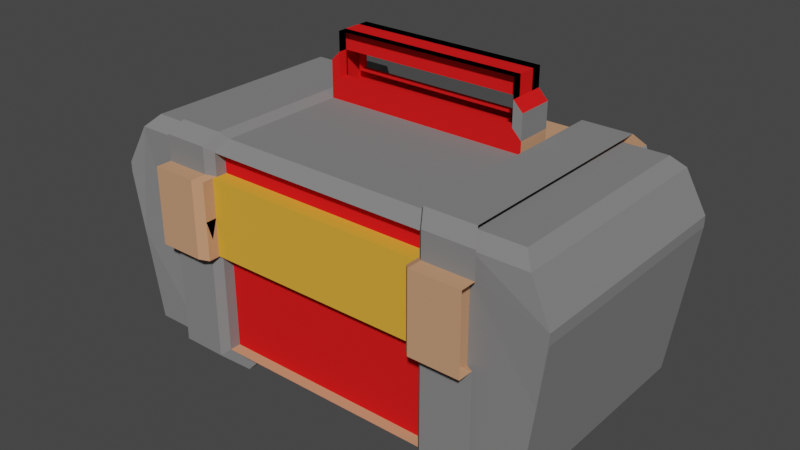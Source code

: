 # Source: toolboxv2.blend  (saved by Blender 2.82.7; exported with 4.5.12 LTS)
import bpy
from mathutils import Matrix  # noqa: F401  (used for matrix-valued properties, if any)

bpy.ops.wm.read_factory_settings(use_empty=True)
scene = bpy.context.scene
scene.name = 'Scene'

# ---- collections
col_collection = bpy.data.collections.new('Collection'); scene.collection.children.link(col_collection)

# ---- materials (node trees are filled in below, after node groups)
mat_green = bpy.data.materials.new('green')
mat_green.alpha_threshold = 0.0
mat_green.use_transparent_shadow = False
mat_green.diffuse_color = (0.5926, 0.3098, 0.1765, 1.0)
mat_green.metallic = 1.0
mat_green.line_color = (0.0, 0.0, 0.0, 1.0)
mat_orange = bpy.data.materials.new('orange')
mat_orange.use_transparent_shadow = False
mat_orange.diffuse_color = (0.8, 0.3885, 0.04484, 1.0)
mat_red = bpy.data.materials.new('red')
mat_red.use_transparent_shadow = False
mat_red.diffuse_color = (0.8, 0.01357, 0.01357, 1.0)
mat_gray = bpy.data.materials.new('gray')
mat_gray.use_transparent_shadow = False
mat_gray.diffuse_color = (0.2203, 0.2203, 0.2203, 1.0)

# ---- material node trees

# ---- world
world_world = bpy.data.worlds.new('World'); scene.world = world_world
world_world.use_nodes = True; world_world.node_tree.nodes.clear()
_N = world_world.node_tree.nodes; _L = world_world.node_tree.links
n0 = _N.new('ShaderNodeOutputWorld'); n0.name = 'World Output'; n0.location = (300, 300)
n1 = _N.new('ShaderNodeBackground'); n1.name = 'Background'; n1.location = (10, 300)
n1.inputs[0].default_value = (0.05088, 0.05088, 0.05088, 1.0)
_L.new(n1.outputs[0], n0.inputs[0])
n0.is_active_output = True
world_world.color = (0.05088, 0.05088, 0.05088)
world_world.use_sun_shadow = False
world_world.sun_shadow_jitter_overblur = 0.0

# ---- meshes
me_cube = bpy.data.meshes.new('Cube')
me_cube.from_pydata([(1.71, 0.9014, 1.0), (1.808, 1.0, 0.9014), (1.71, -0.9014, 1.0), (1.808, -1.0, 0.9014), (-1.71, 0.9014, 1.0), (-1.808, 1.0, 0.9014), (-1.71, -0.9014, 1.0), (-1.808, -1.0, 0.9014), (1.808, 1.0, -0.8277), (1.636, 0.8277, -1.0), (0.002753, -1.0, 0.9014), (1.808, -1.0, -0.8277), (-1.808, 1.0, -0.8277), (-1.636, 0.8277, -1.0), (-1.808, -1.0, -0.8277), (0.002603, -0.9014, 1.0), (1.808, -1.0, -0.8277), (1.636, -0.8218, -1.0), (-1.636, -0.8218, -1.0), (-1.808, -1.0, -0.8277), (0.002603, 0.9014, 1.0), (0.002753, 1.0, 0.9014), (0.00249, 0.8277, -1.0), (0.002753, 1.0, -0.8277), (0.002753, -1.0, -0.8277), (0.002491, -0.8218, -1.0), (0.9554, -1.0, 0.9014), (1.362, -1.0, 0.9014), (1.299, 0.9014, 1.0), (0.8922, 0.9014, 1.0), (0.8922, -0.9014, 1.0), (1.299, -0.9014, 1.0), (0.9554, 1.0, -0.8277), (1.362, 1.0, -0.8277), (1.252, 0.8277, -1.0), (0.845, 0.8277, -1.0), (0.9553, 1.0, 0.9014), (1.362, 1.0, 0.9014), (1.252, -0.8218, -1.0), (0.845, -0.8218, -1.0), (0.9554, -1.0, -0.8277), (1.362, -1.0, -0.8277), (-0.9268, -0.9014, 1.0), (-1.297, -0.9014, 1.0), (-0.9909, 1.0, 0.9014), (-1.361, 1.0, 0.9014), (-0.991, -1.0, 0.9014), (-1.361, -1.0, 0.9014), (-1.249, 0.8277, -1.0), (-0.8789, 0.8277, -1.0), (-1.297, 0.9014, 1.0), (-0.9268, 0.9014, 1.0), (-0.991, -1.0, -0.8277), (-1.361, -1.0, -0.8277), (-0.9909, 1.0, -0.8277), (-1.361, 1.0, -0.8277), (-0.8789, -0.8218, -1.0), (-1.249, -0.8218, -1.0), (1.013, -1.06, 0.9543), (1.444, -1.06, 0.9543), (1.377, 0.9554, 1.059), (0.9461, 0.9554, 1.059), (0.9461, -0.9555, 1.059), (1.377, -0.9555, 1.059), (1.013, 1.06, -0.8784), (1.444, 1.06, -0.8784), (1.327, 0.8773, -1.061), (0.8961, 0.8773, -1.061), (1.013, 1.06, 0.9543), (1.444, 1.06, 0.9543), (1.327, -0.871, -1.061), (0.8961, -0.871, -1.061), (1.013, -1.06, -0.8784), (1.444, -1.06, -0.8784), (-0.9819, -0.9555, 1.059), (-1.374, -0.9555, 1.059), (-1.05, 1.06, 0.9543), (-1.442, 1.06, 0.9543), (-1.05, -1.06, 0.9543), (-1.442, -1.06, 0.9543), (-1.323, 0.8773, -1.061), (-0.9311, 0.8773, -1.061), (-1.374, 0.9554, 1.059), (-0.9819, 0.9554, 1.059), (-1.05, -1.06, -0.8784), (-1.442, -1.06, -0.8784), (-1.05, 1.06, -0.8784), (-1.442, 1.06, -0.8784), (-0.9311, -0.871, -1.061), (-1.323, -0.871, -1.061), (-1.986, 1.02, 0.4707), (-1.986, 1.02, 0.562), (1.987, 1.02, 0.562), (1.987, 1.02, 0.4707), (1.987, -1.033, 0.4707), (1.987, -1.033, 0.562), (-1.986, -1.033, 0.562), (-1.986, -1.033, 0.4707), (0.003299, 1.0, 0.561), (0.003299, 1.0, 0.4717), (1.497, 1.02, 0.5621), (1.497, 1.02, 0.4706), (1.023, 1.0, 0.4717), (1.023, 1.0, 0.561), (-1.06, 1.0, 0.561), (-1.06, 1.0, 0.4717), (-1.495, 1.02, 0.4706), (-1.495, 1.02, 0.5621), (1.546, 1.06, 0.5908), (1.546, 1.06, 0.5016), (1.084, 1.06, 0.5016), (1.084, 1.06, 0.5909), (-1.123, 1.06, 0.5016), (-1.123, 1.06, 0.5909), (-1.542, 1.06, 0.5908), (-1.542, 1.06, 0.5016), (-1.986, 0.9623, 0.4707), (-1.986, 0.9623, 0.562), (1.987, 0.9632, 0.562), (1.987, 0.9632, 0.4707), (1.987, -0.7524, 0.4707), (1.987, -0.7524, 0.562), (-1.987, -0.7533, 0.562), (-1.987, -0.7533, 0.4707), (0.003372, 0.9437, 0.561), (0.003372, 0.9437, 0.4717), (1.023, 0.944, 0.4717), (1.023, 0.944, 0.561), (-1.06, 0.9435, 0.561), (-1.06, 0.9435, 0.4717), (1.546, 0.9941, 0.5908), (1.546, 0.9941, 0.5016), (1.084, 0.994, 0.5016), (1.084, 0.994, 0.5909), (-1.123, 0.9935, 0.5016), (-1.123, 0.9935, 0.5909), (-1.542, 0.9934, 0.5908), (-1.542, 0.9934, 0.5016), (-1.986, 0.9073, 0.4707), (-1.986, 0.9073, 0.562), (1.987, 0.9091, 0.562), (1.987, 0.9091, 0.4707), (1.986, -0.4874, 0.4707), (1.986, -0.4874, 0.562), (-1.987, -0.4892, 0.562), (-1.987, -0.4892, 0.4707), (0.003452, 0.8906, 0.561), (0.003452, 0.8906, 0.4717), (1.023, 0.8911, 0.4717), (1.023, 0.8911, 0.561), (-1.06, 0.8902, 0.561), (-1.06, 0.8902, 0.4717), (1.546, 0.9321, 0.5908), (1.546, 0.9321, 0.5016), (1.084, 0.9318, 0.5016), (1.084, 0.9318, 0.5909), (-1.123, 0.9308, 0.5016), (-1.123, 0.9308, 0.5909), (-1.542, 0.9307, 0.5908), (-1.542, 0.9307, 0.5016), (1.71, 0.3798, 1.0), (1.808, 0.4213, 0.9014), (-1.71, 0.3798, 1.0), (-1.808, 0.4213, 0.9014), (-1.808, 0.4213, -0.8277), (1.808, 0.4213, -0.8277), (1.299, 0.3798, 1.0), (-1.297, 0.3798, 1.0), (1.377, 0.4025, 1.059), (-1.374, 0.4025, 1.059), (1.987, 0.4263, 0.562), (1.987, 0.4263, 0.4707), (-1.986, 0.4263, 0.562), (-1.986, 0.4263, 0.4707), (1.987, 0.4668, 0.562), (1.987, 0.4668, 0.4707), (-1.986, 0.4659, 0.562), (-1.986, 0.4659, 0.4707), (1.987, 0.505, 0.562), (1.987, 0.505, 0.4707), (-1.986, 0.5032, 0.562), (-1.986, 0.5032, 0.4707), (0.002603, 0.5405, 1.0), (0.002603, 0.2191, 1.0), (0.8922, 0.5406, 1.0), (0.8922, 0.2189, 1.0), (-0.9268, 0.2189, 1.0), (-0.9268, 0.5406, 1.0), (0.9461, 0.5634, 1.059), (0.9461, 0.2415, 1.059), (1.104, 0.4025, 1.059), (-0.9819, 0.2415, 1.059), (-0.9819, 0.5634, 1.059), (-1.14, 0.4025, 1.059), (0.002603, 0.5405, 1.19), (0.002603, 0.2191, 1.19), (-1.05, 1.06, -0.6662), (-0.9311, 0.8773, -0.8488), (0.809, 0.5406, 1.19), (0.8922, 0.5406, 1.106), (0.8922, 0.2189, 1.106), (0.809, 0.2189, 1.19), (-0.8437, 0.219, 1.19), (-0.9268, 0.2189, 1.106), (-0.9268, 0.5406, 1.106), (-0.8437, 0.5406, 1.19), (0.809, 0.5406, 1.402), (0.8922, 0.5406, 1.319), (0.8922, 0.2189, 1.319), (0.809, 0.2189, 1.402), (-0.8437, 0.219, 1.402), (-0.9268, 0.2189, 1.319), (-0.9268, 0.5406, 1.319), (-0.8437, 0.5406, 1.402), (0.002603, 0.4507, 1.19), (0.002603, 0.4507, 1.402), (-0.8437, 0.4508, 1.402), (-0.8437, 0.4508, 1.19), (0.809, 0.4508, 1.19), (0.809, 0.4508, 1.402), (0.002603, 0.2972, 1.19), (0.809, 0.2971, 1.19), (-0.8437, 0.2971, 1.19), (0.002603, 0.2972, 1.402), (0.809, 0.2971, 1.402), (-0.8437, 0.2971, 1.402), (0.002603, 0.2191, 1.572), (0.002603, 0.5405, 1.572), (0.809, 0.5406, 1.572), (0.809, 0.2189, 1.572), (-0.8437, 0.219, 1.572), (-0.8437, 0.5406, 1.572), (0.002603, 0.4507, 1.572), (-0.8437, 0.4508, 1.572), (0.809, 0.4508, 1.572), (-0.8437, 0.2971, 1.36), (0.002603, 0.2972, 1.572), (0.809, 0.2971, 1.572), (-0.8437, 0.2971, 1.572), (0.9554, 0.8737, -0.8277), (0.002753, 0.8737, -0.8277), (-0.9909, 0.8737, -0.8277), (0.003299, 0.8737, 0.4717), (-1.06, 0.8737, 0.4717), (1.023, 0.8737, 0.4717), (0.002753, -0.7303, 0.9014), (0.002753, -0.7303, -0.8277), (0.9554, -0.7303, 0.9014), (0.9554, -0.7303, -0.8277), (-0.991, -0.7303, -0.8277), (-0.991, -0.7303, 0.9014), (0.9554, 1.04, -0.8277), (0.002753, 1.04, -0.8277), (-0.9909, 1.04, -0.8277), (0.003299, 1.04, 0.4717), (-1.06, 1.04, 0.4717), (1.023, 1.04, 0.4717), (0.002753, -0.9023, 0.9014), (0.002753, -0.9023, -0.8277), (0.9554, -0.9023, 0.9014), (0.9554, -0.9023, -0.8277), (-0.991, -0.9023, -0.8277), (-0.991, -0.9023, 0.9014), (-1.947, -1.026, 0.1865), (-1.915, -1.02, -0.04766), (-1.915, 1.012, -0.04781), (-1.947, 1.016, 0.1866), (-1.465, 1.016, 0.1867), (-1.441, 1.012, -0.04799), (1.916, 1.012, -0.04781), (1.948, 1.016, 0.1866), (1.916, -1.02, -0.04766), (1.948, -1.026, 0.1865), (1.443, 1.012, -0.04799), (1.467, 1.016, 0.1867), (1.008, 1.0, 0.1873), (0.9957, 1.0, -0.04713), (-1.032, 1.0, -0.04713), (-1.045, 1.0, 0.1873), (1.523, 1.06, 0.1922), (1.506, 1.06, -0.04209), (1.056, 1.06, -0.04217), (1.068, 1.06, 0.1922), (-1.094, 1.06, -0.04217), (-1.107, 1.06, 0.1922), (-1.503, 1.06, -0.04209), (-1.52, 1.06, 0.1922), (-1.947, 0.4252, 0.1865), (-1.915, 0.4243, -0.04771), (1.948, 0.4252, 0.1865), (1.916, 0.4243, -0.0477), (1.002, 0.9911, 0.07008), (1.002, 0.9911, 0.07008), (-1.039, 0.9911, 0.07008), (-1.039, 0.9911, 0.07008), (0.00318, 1.04, 0.1874), (0.003081, 1.04, -0.04717), (1.008, 1.04, 0.1873), (0.9957, 1.04, -0.04719), (-1.045, 1.04, 0.1873), (-1.032, 1.04, -0.04719), (-1.045, 1.093, 0.1873), (-1.032, 1.093, -0.04719), (0.00318, 1.093, 0.1874), (0.003081, 1.093, -0.04717), (1.008, 1.093, 0.1873), (0.9957, 1.093, -0.04719), (0.9554, -1.0, 0.7098), (0.9554, -1.0, 0.04505), (1.362, -1.0, 0.71), (1.362, -1.0, 0.04481), (-1.361, -1.0, 0.04481), (-1.361, -1.0, 0.71), (-0.991, -1.0, 0.7098), (-0.991, -1.0, 0.04508), (1.013, -1.06, 0.06647), (1.013, -1.06, 0.7314), (1.444, -1.06, 0.7315), (1.444, -1.06, 0.06643), (-1.442, -1.06, 0.7314), (-1.442, -1.06, 0.06644), (-1.05, -1.06, 0.06648), (-1.05, -1.06, 0.7314), (0.9554, -0.9999, 0.3774), (0.9554, -0.9022, 0.3774), (-0.991, -0.9022, 0.3774), (-0.991, -0.9999, 0.3774), (0.002753, -0.9023, 0.7055), (0.002753, -0.9023, 0.04936), (0.9554, -0.9023, 0.7055), (0.9554, -0.9023, 0.04936), (-0.991, -0.9023, 0.7055), (-0.991, -0.9023, 0.04936), (0.9549, -1.136, 0.3774), (0.9549, -1.038, 0.3774), (0.9549, -1.039, 0.7055), (0.9549, -1.039, 0.04936), (0.002325, -1.039, 0.7055), (0.002325, -1.039, 0.04936), (-0.9914, -1.039, 0.7055), (-0.9914, -1.039, 0.04936), (-0.9914, -1.136, 0.7098), (-0.9914, -1.136, 0.04508), (-0.9914, -1.038, 0.3774), (-0.9914, -1.136, 0.3774), (1.362, -1.136, 0.04481), (1.362, -1.136, 0.71), (1.444, -1.196, 0.7315), (1.444, -1.196, 0.06643), (0.9549, -1.136, 0.7098), (0.9549, -1.136, 0.04505), (1.013, -1.196, 0.06646), (1.013, -1.196, 0.7314), (-1.442, -1.196, 0.7314), (-1.442, -1.196, 0.06644), (-1.05, -1.196, 0.06648), (-1.05, -1.196, 0.7314), (-1.361, -1.136, 0.71), (-1.361, -1.136, 0.04481)], [], [(101, 274, 279, 109), (100, 37, 1, 92), (55, 268, 285, 87), (13, 18, 19, 14, 164, 12), (185, 30, 62, 189), (160, 2, 3, 161), (162, 4, 5, 163), (20, 51, 187, 182), (13, 48, 57, 18), (49, 22, 25, 56), (16, 41, 38, 17), (22, 35, 39, 25), (24, 52, 56, 25), (16, 17, 9, 8, 165, 11), (51, 20, 21, 44), (53, 19, 18, 57), (289, 171, 94, 272), (30, 15, 10, 26), (52, 24, 246, 249), (160, 166, 31, 2), (9, 34, 33, 8), (20, 29, 36, 21), (26, 307, 316, 58), (2, 31, 27, 3), (104, 44, 21, 98), (35, 22, 23, 32), (34, 9, 17, 38), (40, 24, 25, 39), (28, 0, 1, 37), (39, 35, 67, 71), (49, 56, 88, 81), (314, 52, 249, 325), (30, 26, 58, 62), (34, 38, 70, 66), (46, 313, 326, 250), (166, 28, 60, 168), (45, 50, 82, 77), (14, 264, 288, 164), (32, 276, 281, 64), (22, 49, 54, 23), (4, 50, 45, 5), (48, 13, 12, 55), (99, 102, 244, 242), (167, 162, 6, 43), (15, 42, 46, 10), (102, 275, 291, 244), (37, 100, 108, 69), (54, 49, 81, 86), (29, 184, 188, 61), (51, 44, 76, 83), (48, 55, 87, 80), (33, 34, 66, 65), (56, 52, 84, 88), (43, 6, 7, 47), (61, 188, 190, 168, 60), (62, 58, 59, 63), (58, 316, 317, 59), (67, 64, 65, 66), (69, 108, 111, 68), (66, 70, 71, 67), (72, 71, 70, 73), (60, 69, 68, 61), (83, 76, 77, 82), (81, 88, 89, 80), (76, 113, 114, 77), (85, 89, 88, 84), (80, 87, 86, 81), (79, 319, 322, 78), (75, 79, 78, 74), (27, 31, 63, 59), (43, 47, 79, 75), (40, 39, 71, 72), (57, 48, 80, 89), (307, 26, 247, 324), (46, 42, 74, 78), (38, 41, 73, 70), (44, 104, 113, 76), (167, 43, 75, 169), (28, 37, 69, 60), (53, 311, 312, 47, 7, 96, 97, 263, 264, 14, 19), (42, 186, 191, 74), (36, 29, 61, 68), (270, 93, 171, 289), (35, 32, 64, 67), (53, 57, 89, 85), (112, 284, 286, 115), (107, 45, 77, 114), (292, 239, 251, 298), (103, 36, 68, 111), (54, 277, 293, 241), (98, 21, 36, 103), (275, 102, 110, 282), (170, 161, 3, 95), (172, 163, 5, 91), (165, 290, 271, 11), (12, 265, 268, 55), (107, 114, 115, 106), (97, 96, 122, 123), (110, 102, 126, 132), (93, 92, 118, 119), (101, 109, 108, 100), (109, 110, 132, 131), (171, 93, 119, 175), (103, 111, 133, 127), (100, 92, 93, 101), (91, 107, 106, 90), (108, 109, 131, 130), (95, 94, 120, 121), (91, 5, 45, 107), (175, 119, 141, 179), (131, 132, 154, 153), (137, 136, 158, 159), (121, 120, 142, 143), (130, 131, 153, 152), (128, 124, 146, 150), (174, 121, 143, 178), (136, 135, 157, 158), (105, 112, 134, 129), (104, 98, 124, 128), (172, 91, 117, 176), (111, 108, 130, 133), (91, 90, 116, 117), (173, 97, 123, 177), (113, 104, 128, 135), (99, 105, 129, 125), (112, 115, 137, 134), (98, 103, 127, 124), (170, 95, 121, 174), (114, 113, 135, 136), (102, 99, 125, 126), (115, 114, 136, 137), (151, 156, 157, 150), (156, 159, 158, 157), (153, 154, 155, 152), (149, 155, 154, 148), (150, 146, 147, 151), (146, 149, 148, 147), (178, 143, 142, 179), (180, 139, 138, 181), (125, 129, 151, 147), (123, 122, 144, 145), (129, 134, 156, 151), (124, 127, 149, 146), (133, 130, 152, 155), (176, 117, 139, 180), (126, 125, 147, 148), (177, 123, 145, 181), (135, 128, 150, 157), (119, 118, 140, 141), (127, 133, 155, 149), (134, 137, 159, 156), (117, 116, 138, 139), (132, 126, 148, 154), (116, 177, 181, 138), (122, 176, 180, 144), (144, 180, 181, 145), (140, 178, 179, 141), (92, 170, 174, 118), (90, 173, 177, 116), (96, 172, 176, 122), (118, 174, 178, 140), (120, 175, 179, 142), (94, 171, 175, 120), (96, 7, 163, 172), (92, 1, 161, 170), (190, 189, 62, 63, 168), (50, 167, 169, 82), (169, 75, 74, 191, 193), (82, 169, 193, 192, 83), (187, 51, 83, 192), (50, 4, 162, 167), (31, 166, 168, 63), (0, 28, 166, 160), (183, 186, 42, 15), (6, 162, 163, 7), (0, 160, 161, 1), (29, 20, 182, 184), (47, 312, 319, 79), (33, 273, 269, 8), (188, 189, 190), (191, 192, 193), (187, 192, 191, 186), (185, 189, 188, 184), (224, 209, 229, 237), (204, 203, 211, 212), (185, 183, 15, 30), (183, 185, 200, 201, 195), (186, 183, 195, 202, 203), (185, 184, 199, 200), (201, 200, 208, 209), (182, 187, 204, 205, 194), (187, 186, 203, 204), (216, 213, 231, 233), (205, 204, 212, 213), (184, 182, 194, 198, 199), (213, 210, 230, 231), (210, 213, 212, 211), (206, 209, 208, 207), (203, 202, 210, 211), (200, 199, 207, 208), (215, 216, 233, 232), (81, 86, 196, 197), (199, 198, 206, 207), (202, 195, 220, 222), (205, 213, 216, 217), (194, 205, 217, 214), (206, 198, 218, 219), (198, 194, 214, 218), (209, 206, 228, 229), (210, 202, 222, 225), (201, 209, 224, 221), (195, 201, 221, 220), (225, 223, 236, 238), (226, 229, 228, 227), (231, 227, 232, 233), (230, 226, 227, 231), (229, 226, 236, 237), (227, 228, 234, 232), (226, 230, 238, 236), (225, 222, 235, 238), (223, 224, 237, 236), (210, 225, 238, 230), (219, 215, 232, 234), (206, 219, 234, 228), (242, 244, 256, 254), (244, 291, 297, 256), (32, 23, 240, 239), (23, 54, 241, 240), (105, 99, 242, 243), (277, 54, 86, 283), (258, 328, 332, 261), (249, 246, 258, 261), (24, 40, 248, 246), (315, 72, 73, 318), (10, 46, 250, 245), (26, 10, 245, 247), (253, 300, 296, 252), (252, 296, 298, 251), (240, 241, 253, 252), (241, 293, 300, 253), (243, 242, 254, 255), (239, 240, 252, 251), (329, 259, 257, 327), (246, 248, 260, 258), (245, 250, 262, 257), (247, 245, 257, 259), (250, 326, 331, 262), (299, 255, 254, 295), (295, 254, 256, 297), (109, 279, 282, 110), (294, 243, 255, 299), (274, 101, 93, 270), (164, 288, 265, 12), (287, 173, 90, 266), (8, 269, 290, 165), (105, 278, 284, 112), (278, 105, 243, 294), (283, 86, 87, 285), (280, 65, 64, 281), (267, 106, 115, 286), (276, 32, 239, 292), (273, 33, 65, 280), (266, 90, 106, 267), (41, 310, 318, 73), (294, 299, 300, 293), (295, 297, 305, 303), (298, 296, 304, 306), (278, 294, 293, 277), (292, 298, 297, 291), (270, 289, 290, 269), (263, 287, 288, 264), (266, 267, 268, 265), (274, 270, 269, 273), (276, 292, 291, 275), (277, 283, 284, 278), (283, 285, 286, 284), (280, 281, 282, 279), (267, 286, 285, 268), (275, 282, 281, 276), (273, 280, 279, 274), (287, 266, 265, 288), (289, 272, 271, 290), (263, 97, 173, 287), (301, 303, 304, 302), (303, 305, 306, 304), (297, 298, 306, 305), (296, 300, 302, 304), (299, 295, 303, 301), (300, 299, 301, 302), (324, 247, 259, 329), (327, 257, 262, 331), (260, 330, 328, 258), (52, 314, 321, 84), (325, 249, 261, 332), (309, 27, 59, 317), (16, 11, 271, 272, 94, 95, 3, 27, 309, 310, 41), (248, 323, 330, 260), (320, 85, 84, 321), (311, 53, 85, 320), (313, 46, 78, 322), (308, 40, 72, 315), (318, 310, 345, 348), (329, 327, 337, 335), (314, 325, 343, 342), (313, 322, 356, 341), (330, 323, 333, 336), (320, 321, 355, 354), (319, 312, 357, 353), (309, 317, 347, 346), (332, 328, 338, 340), (311, 320, 354, 358), (310, 309, 346, 345), (324, 329, 335, 334), (40, 308, 323, 248), (334, 335, 336, 333), (335, 337, 338, 336), (337, 339, 340, 338), (342, 343, 344, 341), (343, 340, 339, 344), (346, 347, 348, 345), (350, 351, 352, 349), (354, 355, 356, 353), (351, 348, 347, 352), (358, 354, 353, 357), (341, 356, 355, 342), (349, 334, 333, 350), (321, 314, 342, 355), (322, 319, 353, 356), (307, 324, 334, 349), (326, 313, 341, 344), (315, 318, 348, 351), (328, 330, 336, 338), (308, 315, 351, 350), (323, 308, 350, 333), (325, 332, 340, 343), (317, 316, 352, 347), (327, 331, 339, 337), (331, 326, 344, 339), (312, 311, 358, 357), (316, 307, 349, 352)])
me_cube.polygons.foreach_set('material_index', [0, 3, 0, 3, 3, 3, 3, 0, 0, 0, 3, 0, 3, 3, 3, 3, 3, 3, 0, 3, 3, 3, 3, 3, 3, 3, 0, 3, 3, 0, 0, 3, 3, 0, 3, 0, 0, 3, 3, 3, 3, 3, 0, 3, 3, 0, 3, 3, 3, 3, 0, 0, 3, 3, 3, 3, 3, 3, 3, 0, 3, 3, 3, 0, 3, 3, 3, 3, 3, 0, 0, 3, 0, 0, 3, 0, 3, 0, 0, 3, 3, 3, 3, 3, 3, 3, 0, 0, 3, 0, 3, 3, 3, 3, 3, 3, 3, 3, 3, 3, 3, 3, 3, 0, 3, 3, 0, 3, 3, 3, 3, 0, 3, 3, 0, 3, 0, 3, 0, 0, 3, 3, 3, 0, 0, 3, 0, 3, 0, 0, 0, 3, 3, 3, 3, 3, 3, 3, 3, 0, 3, 3, 0, 3, 0, 0, 3, 0, 3, 0, 3, 3, 3, 3, 3, 3, 3, 3, 3, 3, 3, 3, 3, 3, 3, 3, 0, 3, 3, 3, 3, 3, 3, 3, 3, 3, 0, 0, 3, 3, 3, 3, 3, 2, 2, 3, 2, 2, 0, 3, 2, 2, 2, 2, 2, 2, 2, 2, 2, 3, 2, 0, 2, 2, 2, 2, 2, 2, 2, 2, 2, 2, 2, 2, 2, 2, 2, 2, 2, 2, 2, 2, 2, 2, 0, 0, 0, 0, 0, 3, 2, 0, 0, 3, 0, 0, 2, 2, 0, 0, 0, 0, 2, 0, 0, 0, 0, 2, 2, 3, 0, 3, 3, 3, 3, 3, 0, 3, 3, 0, 0, 3, 3, 3, 0, 1, 1, 0, 0, 3, 3, 3, 3, 0, 3, 3, 3, 0, 0, 0, 3, 3, 3, 1, 1, 0, 1, 1, 0, 0, 2, 2, 3, 0, 0, 3, 0, 3, 3, 3, 3, 0, 1, 0, 0, 0, 0, 0, 0, 1, 0, 0, 0, 3, 0, 1, 1, 0, 0, 0, 0, 0, 0, 0, 0, 0, 0, 0, 0, 0, 0, 1, 0, 0, 0, 0, 1, 0, 0, 0])
_uv = me_cube.uv_layers.new(name='UVMap')
_uv.uv.foreach_set('vector', [0.559, 0.4692, 0.5234, 0.4692, 0.5228, 0.4692, 0.5593, 0.4692, 0.5701, 0.4692, 0.6127, 0.4692, 0.6127, 0.5, 0.5701, 0.5, 0.3965, 0.2809, 0.4941, 0.2809, 0.4952, 0.2809, 0.3965, 0.2809, 0.1369, 0.5215, 0.1369, 0.7277, 0.125, 0.75, 0.125, 0.75, 0.125, 0.5723, 0.125, 0.5, 0.6883, 0.5976, 0.6883, 0.7377, 0.6883, 0.7377, 0.6883, 0.5965, 0.6318, 0.5775, 0.6318, 0.7377, 0.6127, 0.75, 0.6127, 0.5723, 0.8682, 0.5775, 0.8682, 0.5123, 0.875, 0.5, 0.875, 0.5723, 0.7498, 0.5123, 0.8141, 0.5123, 0.8141, 0.5574, 0.7498, 0.5574, 0.1369, 0.5215, 0.1637, 0.5215, 0.1637, 0.7277, 0.1369, 0.7277, 0.1892, 0.5215, 0.2502, 0.5215, 0.2502, 0.7277, 0.1892, 0.7277, 0.3965, 0.75, 0.3965, 0.7808, 0.375, 0.7885, 0.375, 0.7619, 0.2502, 0.5215, 0.3084, 0.5215, 0.3084, 0.7277, 0.2502, 0.7277, 0.3965, 0.8748, 0.3965, 0.9435, 0.375, 0.9358, 0.375, 0.8748, 0.3965, 0.75, 0.3631, 0.7277, 0.3631, 0.5215, 0.3965, 0.5, 0.3965, 0.5723, 0.3965, 0.75, 0.8141, 0.5123, 0.7498, 0.5123, 0.7498, 0.5, 0.8185, 0.5, 0.3965, 0.9691, 0.3965, 1.0, 0.375, 0.9881, 0.375, 0.9613, 0.5234, 0.6472, 0.559, 0.6682, 0.559, 0.75, 0.5234, 0.75, 0.6883, 0.7377, 0.7498, 0.7377, 0.7498, 0.75, 0.684, 0.75, 0.3965, 0.9435, 0.3965, 0.8748, 0.3965, 0.8748, 0.3965, 0.9435, 0.6318, 0.5775, 0.6602, 0.5775, 0.6602, 0.7377, 0.6318, 0.7377, 0.3631, 0.5215, 0.3365, 0.5215, 0.3442, 0.5, 0.375, 0.5, 0.7498, 0.5123, 0.6883, 0.5123, 0.684, 0.5, 0.7498, 0.5, 0.6127, 0.809, 0.5887, 0.809, 0.5864, 0.809, 0.6127, 0.809, 0.6318, 0.7377, 0.6602, 0.7377, 0.6558, 0.75, 0.625, 0.75, 0.5701, 0.3065, 0.6127, 0.3065, 0.6127, 0.3752, 0.5701, 0.3752, 0.3084, 0.5215, 0.2502, 0.5215, 0.2502, 0.5, 0.316, 0.5, 0.3365, 0.5215, 0.3631, 0.5215, 0.3631, 0.7277, 0.3365, 0.7277, 0.3965, 0.809, 0.3965, 0.8748, 0.375, 0.8748, 0.375, 0.8166, 0.6602, 0.5123, 0.6318, 0.5123, 0.625, 0.5, 0.6558, 0.5, 0.3084, 0.7277, 0.3084, 0.5215, 0.3084, 0.5215, 0.3084, 0.7277, 0.1892, 0.5215, 0.1892, 0.7277, 0.1892, 0.7277, 0.1892, 0.5215, 0.5056, 0.9435, 0.3965, 0.9435, 0.3965, 0.9435, 0.5472, 0.9435, 0.6883, 0.7377, 0.684, 0.75, 0.684, 0.75, 0.6883, 0.7377, 0.3365, 0.5215, 0.3365, 0.7277, 0.3365, 0.7277, 0.3365, 0.5215, 0.6127, 0.9435, 0.5887, 0.9435, 0.5472, 0.9435, 0.6127, 0.9435, 0.6602, 0.5775, 0.6602, 0.5123, 0.6602, 0.5123, 0.6602, 0.5775, 0.8441, 0.5, 0.8396, 0.5123, 0.8396, 0.5123, 0.8441, 0.5, 0.3965, 0.0, 0.4941, 0.0, 0.4941, 0.131, 0.3965, 0.1777, 0.3965, 0.441, 0.4941, 0.441, 0.4952, 0.441, 0.3965, 0.441, 0.2502, 0.5215, 0.1892, 0.5215, 0.1815, 0.5, 0.2502, 0.5, 0.8682, 0.5123, 0.8396, 0.5123, 0.8441, 0.5, 0.875, 0.5, 0.1637, 0.5215, 0.1369, 0.5215, 0.125, 0.5, 0.1559, 0.5, 0.559, 0.3752, 0.559, 0.441, 0.559, 0.441, 0.559, 0.3752, 0.8396, 0.5775, 0.8682, 0.5775, 0.8682, 0.7377, 0.8396, 0.7377, 0.7498, 0.7377, 0.8141, 0.7377, 0.8185, 0.75, 0.7498, 0.75, 0.559, 0.441, 0.5234, 0.441, 0.5088, 0.441, 0.559, 0.441, 0.6127, 0.4692, 0.5701, 0.4692, 0.5698, 0.4692, 0.6127, 0.4692, 0.1815, 0.5, 0.1892, 0.5215, 0.1892, 0.5215, 0.1815, 0.5, 0.6883, 0.5123, 0.6883, 0.5574, 0.6883, 0.5585, 0.6883, 0.5123, 0.8141, 0.5123, 0.8185, 0.5, 0.8185, 0.5, 0.8141, 0.5123, 0.1637, 0.5215, 0.1559, 0.5, 0.1559, 0.5, 0.1637, 0.5215, 0.3442, 0.5, 0.3365, 0.5215, 0.3365, 0.5215, 0.3442, 0.5, 0.375, 0.9358, 0.3965, 0.9435, 0.3965, 0.9435, 0.375, 0.9358, 0.8396, 0.7377, 0.8682, 0.7377, 0.875, 0.75, 0.8441, 0.75, 0.6883, 0.5123, 0.6883, 0.5585, 0.678, 0.5775, 0.6602, 0.5775, 0.6602, 0.5123, 0.6883, 0.7377, 0.684, 0.75, 0.6558, 0.75, 0.6602, 0.7377, 0.6127, 0.809, 0.5864, 0.809, 0.5864, 0.7808, 0.6127, 0.7808, 0.3084, 0.5215, 0.316, 0.5, 0.3442, 0.5, 0.3365, 0.5215, 0.6127, 0.4692, 0.5698, 0.4692, 0.5698, 0.441, 0.6127, 0.441, 0.3365, 0.5215, 0.3365, 0.7277, 0.3084, 0.7277, 0.3084, 0.5215, 0.3965, 0.809, 0.375, 0.8166, 0.375, 0.7885, 0.3965, 0.7808, 0.6602, 0.5123, 0.6558, 0.5, 0.684, 0.5, 0.6883, 0.5123, 0.8141, 0.5123, 0.8185, 0.5, 0.8441, 0.5, 0.8396, 0.5123, 0.1892, 0.5215, 0.1892, 0.7277, 0.1637, 0.7277, 0.1637, 0.5215, 0.6127, 0.3065, 0.5698, 0.3065, 0.5698, 0.2809, 0.6127, 0.2809, 0.3965, 0.9691, 0.375, 0.9613, 0.375, 0.9358, 0.3965, 0.9435, 0.1637, 0.5215, 0.1559, 0.5, 0.1815, 0.5, 0.1892, 0.5215, 0.6127, 0.9691, 0.5864, 0.9691, 0.5864, 0.9435, 0.6127, 0.9435, 0.8396, 0.7377, 0.8441, 0.75, 0.8185, 0.75, 0.8141, 0.7377, 0.6558, 0.75, 0.6602, 0.7377, 0.6602, 0.7377, 0.6558, 0.75, 0.8396, 0.7377, 0.8441, 0.75, 0.8441, 0.75, 0.8396, 0.7377, 0.3965, 0.809, 0.375, 0.8166, 0.375, 0.8166, 0.3965, 0.809, 0.1637, 0.7277, 0.1637, 0.5215, 0.1637, 0.5215, 0.1637, 0.7277, 0.5887, 0.809, 0.6127, 0.809, 0.6127, 0.809, 0.5472, 0.809, 0.8185, 0.75, 0.8141, 0.7377, 0.8141, 0.7377, 0.8185, 0.75, 0.375, 0.7885, 0.3965, 0.7808, 0.3965, 0.7808, 0.375, 0.7885, 0.6127, 0.3065, 0.5701, 0.3065, 0.5698, 0.3065, 0.6127, 0.3065, 0.8396, 0.5775, 0.8396, 0.7377, 0.8396, 0.7377, 0.8396, 0.5775, 0.6602, 0.5123, 0.6558, 0.5, 0.6558, 0.5, 0.6602, 0.5123, 0.3965, 0.9691, 0.5056, 0.9691, 0.5888, 0.9691, 0.6127, 0.9691, 0.6127, 1.0, 0.5701, 1.0, 0.559, 1.0, 0.5234, 1.0, 0.4941, 1.0, 0.3965, 1.0, 0.3965, 1.0, 0.8141, 0.7377, 0.8141, 0.5976, 0.8141, 0.5965, 0.8141, 0.7377, 0.684, 0.5, 0.6883, 0.5123, 0.6883, 0.5123, 0.684, 0.5, 0.5234, 0.5, 0.559, 0.5, 0.559, 0.6682, 0.5234, 0.6472, 0.3084, 0.5215, 0.316, 0.5, 0.316, 0.5, 0.3084, 0.5215, 0.3965, 0.9691, 0.375, 0.9613, 0.375, 0.9613, 0.3965, 0.9691, 0.5593, 0.3065, 0.5228, 0.3065, 0.5228, 0.2809, 0.5593, 0.2809, 0.5701, 0.2809, 0.6127, 0.2809, 0.6127, 0.2809, 0.5698, 0.2809, 0.5088, 0.441, 0.3965, 0.441, 0.3965, 0.441, 0.4941, 0.441, 0.5701, 0.441, 0.6127, 0.441, 0.6127, 0.441, 0.5698, 0.441, 0.3965, 0.3065, 0.4941, 0.3065, 0.5088, 0.3065, 0.3965, 0.3065, 0.5701, 0.3752, 0.6127, 0.3752, 0.6127, 0.441, 0.5701, 0.441, 0.5234, 0.441, 0.559, 0.441, 0.5593, 0.441, 0.5228, 0.441, 0.5701, 0.6076, 0.6127, 0.5723, 0.6127, 0.75, 0.5701, 0.75, 0.5701, 0.1727, 0.6127, 0.1777, 0.6127, 0.25, 0.5701, 0.25, 0.3965, 0.5723, 0.4941, 0.6299, 0.4941, 0.75, 0.3965, 0.75, 0.3965, 0.25, 0.4941, 0.25, 0.4941, 0.2809, 0.3965, 0.2809, 0.5701, 0.2809, 0.5698, 0.2809, 0.5593, 0.2809, 0.559, 0.2809, 0.559, 1.0, 0.5701, 1.0, 0.5701, 1.0, 0.559, 1.0, 0.5593, 0.441, 0.559, 0.441, 0.559, 0.441, 0.5593, 0.441, 0.559, 0.5, 0.5701, 0.5, 0.5701, 0.5, 0.559, 0.5, 0.559, 0.4692, 0.5593, 0.4692, 0.5698, 0.4692, 0.5701, 0.4692, 0.5593, 0.4692, 0.5593, 0.441, 0.5593, 0.441, 0.5593, 0.4692, 0.559, 0.6682, 0.559, 0.5, 0.559, 0.5, 0.559, 0.6035, 0.5701, 0.441, 0.5698, 0.441, 0.5698, 0.441, 0.5701, 0.441, 0.5701, 0.4692, 0.5701, 0.5, 0.559, 0.5, 0.559, 0.4692, 0.5701, 0.25, 0.5701, 0.2809, 0.559, 0.2809, 0.559, 0.25, 0.5698, 0.4692, 0.5593, 0.4692, 0.5593, 0.4692, 0.5698, 0.4692, 0.5701, 0.75, 0.559, 0.75, 0.559, 0.75, 0.5701, 0.75, 0.5701, 0.25, 0.6127, 0.25, 0.6127, 0.2809, 0.5701, 0.2809, 0.559, 0.6035, 0.559, 0.5, 0.559, 0.5, 0.559, 0.5723, 0.5593, 0.4692, 0.5593, 0.441, 0.5593, 0.441, 0.5593, 0.4692, 0.5593, 0.2809, 0.5698, 0.2809, 0.5698, 0.2809, 0.5593, 0.2809, 0.5701, 0.75, 0.559, 0.75, 0.559, 0.75, 0.5701, 0.75, 0.5698, 0.4692, 0.5593, 0.4692, 0.5593, 0.4692, 0.5698, 0.4692, 0.5701, 0.3065, 0.5701, 0.3752, 0.5701, 0.3752, 0.5701, 0.3065, 0.5701, 0.5763, 0.5701, 0.75, 0.5701, 0.75, 0.5701, 0.5724, 0.5698, 0.2809, 0.5698, 0.3065, 0.5698, 0.3065, 0.5698, 0.2809, 0.559, 0.3065, 0.5593, 0.3065, 0.5593, 0.3065, 0.559, 0.3065, 0.5701, 0.3065, 0.5701, 0.3752, 0.5701, 0.3752, 0.5701, 0.3065, 0.5701, 0.1727, 0.5701, 0.25, 0.5701, 0.25, 0.5701, 0.1537, 0.5698, 0.441, 0.5698, 0.4692, 0.5698, 0.4692, 0.5698, 0.441, 0.5701, 0.25, 0.559, 0.25, 0.559, 0.25, 0.5701, 0.25, 0.559, 0.09994, 0.559, 0.0, 0.559, 0.0, 0.559, 0.1513, 0.5698, 0.3065, 0.5701, 0.3065, 0.5701, 0.3065, 0.5698, 0.3065, 0.559, 0.3752, 0.559, 0.3065, 0.559, 0.3065, 0.559, 0.3752, 0.5593, 0.3065, 0.5593, 0.2809, 0.5593, 0.2809, 0.5593, 0.3065, 0.5701, 0.3752, 0.5701, 0.441, 0.5701, 0.441, 0.5701, 0.3752, 0.5701, 0.6076, 0.5701, 0.75, 0.5701, 0.75, 0.5701, 0.5763, 0.5698, 0.2809, 0.5698, 0.3065, 0.5698, 0.3065, 0.5698, 0.2809, 0.559, 0.441, 0.559, 0.3752, 0.559, 0.3752, 0.559, 0.441, 0.5593, 0.2809, 0.5698, 0.2809, 0.5698, 0.2809, 0.5593, 0.2809, 0.559, 0.3065, 0.5593, 0.3065, 0.5698, 0.3065, 0.5701, 0.3065, 0.5593, 0.3065, 0.5593, 0.2809, 0.5698, 0.2809, 0.5698, 0.3065, 0.5593, 0.4692, 0.5593, 0.441, 0.5698, 0.441, 0.5698, 0.4692, 0.5701, 0.441, 0.5698, 0.441, 0.5593, 0.441, 0.559, 0.441, 0.5701, 0.3065, 0.5701, 0.3752, 0.559, 0.3752, 0.559, 0.3065, 0.5701, 0.3752, 0.5701, 0.441, 0.559, 0.441, 0.559, 0.3752, 0.5701, 0.5724, 0.5701, 0.75, 0.559, 0.75, 0.559, 0.5723, 0.5701, 0.1776, 0.5701, 0.25, 0.559, 0.25, 0.559, 0.1777, 0.559, 0.3752, 0.559, 0.3065, 0.559, 0.3065, 0.559, 0.3752, 0.559, 1.0, 0.5701, 1.0, 0.5701, 1.0, 0.559, 1.0, 0.559, 0.3065, 0.5593, 0.3065, 0.5593, 0.3065, 0.559, 0.3065, 0.5701, 0.3752, 0.5701, 0.441, 0.5701, 0.441, 0.5701, 0.3752, 0.5698, 0.441, 0.5698, 0.4692, 0.5698, 0.4692, 0.5698, 0.441, 0.5701, 0.1537, 0.5701, 0.25, 0.5701, 0.25, 0.5701, 0.1776, 0.559, 0.441, 0.559, 0.3752, 0.559, 0.3752, 0.559, 0.441, 0.559, 0.1513, 0.559, 0.0, 0.559, 0.0, 0.559, 0.1777, 0.5698, 0.3065, 0.5701, 0.3065, 0.5701, 0.3065, 0.5698, 0.3065, 0.559, 0.5, 0.5701, 0.5, 0.5701, 0.5, 0.559, 0.5, 0.5701, 0.441, 0.5698, 0.441, 0.5698, 0.441, 0.5701, 0.441, 0.5593, 0.3065, 0.5593, 0.2809, 0.5593, 0.2809, 0.5593, 0.3065, 0.5701, 0.25, 0.559, 0.25, 0.559, 0.25, 0.5701, 0.25, 0.5593, 0.441, 0.559, 0.441, 0.559, 0.441, 0.5593, 0.441, 0.559, 0.25, 0.559, 0.1513, 0.559, 0.1777, 0.559, 0.25, 0.5701, 0.0, 0.5701, 0.1537, 0.5701, 0.1776, 0.5701, 0.0, 0.5701, 0.0, 0.5701, 0.1776, 0.559, 0.1777, 0.559, 0.0, 0.5701, 0.5, 0.5701, 0.5724, 0.559, 0.5723, 0.559, 0.5, 0.5701, 0.5, 0.5701, 0.6076, 0.5701, 0.5763, 0.5701, 0.5, 0.559, 0.25, 0.559, 0.09994, 0.559, 0.1513, 0.559, 0.25, 0.5701, 0.0, 0.5701, 0.1727, 0.5701, 0.1537, 0.5701, 0.0, 0.5701, 0.5, 0.5701, 0.5763, 0.5701, 0.5724, 0.5701, 0.5, 0.559, 0.75, 0.559, 0.6035, 0.559, 0.5723, 0.559, 0.75, 0.559, 0.75, 0.559, 0.6682, 0.559, 0.6035, 0.559, 0.75, 0.5701, 0.0, 0.6127, 0.0, 0.6127, 0.1777, 0.5701, 0.1727, 0.5701, 0.5, 0.6127, 0.5, 0.6127, 0.5723, 0.5701, 0.6076, 0.678, 0.5775, 0.6883, 0.5965, 0.6883, 0.7377, 0.6602, 0.7377, 0.6602, 0.5775, 0.8396, 0.5123, 0.8396, 0.5775, 0.8396, 0.5775, 0.8396, 0.5123, 0.8396, 0.5775, 0.8396, 0.7377, 0.8141, 0.7377, 0.8141, 0.5965, 0.8244, 0.5775, 0.8396, 0.5123, 0.8396, 0.5775, 0.8244, 0.5775, 0.8141, 0.5585, 0.8141, 0.5123, 0.8141, 0.5574, 0.8141, 0.5123, 0.8141, 0.5123, 0.8141, 0.5585, 0.8396, 0.5123, 0.8682, 0.5123, 0.8682, 0.5775, 0.8396, 0.5775, 0.6602, 0.7377, 0.6602, 0.5775, 0.6602, 0.5775, 0.6602, 0.7377, 0.6318, 0.5123, 0.6602, 0.5123, 0.6602, 0.5775, 0.6318, 0.5775, 0.7498, 0.5976, 0.8141, 0.5976, 0.8141, 0.7377, 0.7498, 0.7377, 0.8682, 0.7377, 0.8682, 0.5775, 0.875, 0.5723, 0.875, 0.75, 0.6318, 0.5123, 0.6318, 0.5775, 0.6127, 0.5723, 0.6127, 0.5, 0.6883, 0.5123, 0.7498, 0.5123, 0.7498, 0.5574, 0.6883, 0.5574, 0.6127, 0.9691, 0.5888, 0.9691, 0.5864, 0.9691, 0.6127, 0.9691, 0.3965, 0.4692, 0.4941, 0.4692, 0.4941, 0.5, 0.3965, 0.5, 0.6883, 0.5585, 0.6883, 0.5974, 0.678, 0.5775, 0.8141, 0.5965, 0.8141, 0.5575, 0.8244, 0.5775, 0.8141, 0.5574, 0.8141, 0.5585, 0.8141, 0.5965, 0.8141, 0.5976, 0.6883, 0.5976, 0.6883, 0.5965, 0.6883, 0.5585, 0.6883, 0.5574, 0.6941, 0.5976, 0.6941, 0.5976, 0.6941, 0.5976, 0.6941, 0.5976, 0.8141, 0.5574, 0.8141, 0.5976, 0.8141, 0.5976, 0.8141, 0.5574, 0.6883, 0.5976, 0.7498, 0.5976, 0.7498, 0.7377, 0.6883, 0.7377, 0.7498, 0.5976, 0.6883, 0.5976, 0.6883, 0.5976, 0.6941, 0.5976, 0.7498, 0.5976, 0.8141, 0.5976, 0.7498, 0.5976, 0.7498, 0.5976, 0.8083, 0.5976, 0.8141, 0.5976, 0.6883, 0.5976, 0.6883, 0.5574, 0.6883, 0.5574, 0.6883, 0.5976, 0.6941, 0.5976, 0.6883, 0.5976, 0.6883, 0.5976, 0.6941, 0.5976, 0.7498, 0.5574, 0.8141, 0.5574, 0.8141, 0.5574, 0.8083, 0.5574, 0.7498, 0.5574, 0.8141, 0.5574, 0.8141, 0.5976, 0.8141, 0.5976, 0.8141, 0.5574, 0.8083, 0.5574, 0.8083, 0.5574, 0.8083, 0.5574, 0.8083, 0.5574, 0.8083, 0.5574, 0.8141, 0.5574, 0.8141, 0.5574, 0.8083, 0.5574, 0.6883, 0.5574, 0.7498, 0.5574, 0.7498, 0.5574, 0.6941, 0.5574, 0.6883, 0.5574, 0.8083, 0.5574, 0.8083, 0.5976, 0.8083, 0.5976, 0.8083, 0.5574, 0.8083, 0.5976, 0.8083, 0.5574, 0.8141, 0.5574, 0.8141, 0.5976, 0.6941, 0.5574, 0.6941, 0.5976, 0.6883, 0.5976, 0.6883, 0.5574, 0.8141, 0.5976, 0.8083, 0.5976, 0.8083, 0.5976, 0.8141, 0.5976, 0.6883, 0.5976, 0.6883, 0.5574, 0.6883, 0.5574, 0.6883, 0.5976, 0.0, 0.0, 0.0, 0.0, 0.0, 0.0, 0.0, 0.0, 0.1892, 0.5215, 0.1815, 0.5, 0.1815, 0.5, 0.1892, 0.5215, 0.6883, 0.5574, 0.6941, 0.5574, 0.6941, 0.5574, 0.6883, 0.5574, 0.8083, 0.5976, 0.7498, 0.5976, 0.7498, 0.5976, 0.8083, 0.5976, 0.8083, 0.5574, 0.8083, 0.5574, 0.8083, 0.5574, 0.8083, 0.5574, 0.7498, 0.5574, 0.8083, 0.5574, 0.8083, 0.5574, 0.7498, 0.5574, 0.6941, 0.5574, 0.6941, 0.5574, 0.6941, 0.5574, 0.6941, 0.5574, 0.6941, 0.5574, 0.7498, 0.5574, 0.7498, 0.5574, 0.6941, 0.5574, 0.6941, 0.5976, 0.6941, 0.5574, 0.6941, 0.5574, 0.6941, 0.5976, 0.8083, 0.5976, 0.8083, 0.5976, 0.8083, 0.5976, 0.8083, 0.5976, 0.6941, 0.5976, 0.6941, 0.5976, 0.6941, 0.5976, 0.6941, 0.5976, 0.7498, 0.5976, 0.6941, 0.5976, 0.6941, 0.5976, 0.7498, 0.5976, 0.0, 0.0, 0.0, 0.0, 0.0, 0.0, 0.0, 0.0, 0.7498, 0.5976, 0.6941, 0.5976, 0.6941, 0.5574, 0.7498, 0.5574, 0.8083, 0.5574, 0.7498, 0.5574, 0.7498, 0.5574, 0.8083, 0.5574, 0.8083, 0.5976, 0.7498, 0.5976, 0.7498, 0.5574, 0.8083, 0.5574, 0.6941, 0.5976, 0.7498, 0.5976, 0.7498, 0.5976, 0.6941, 0.5976, 0.7498, 0.5574, 0.6941, 0.5574, 0.6941, 0.5574, 0.7498, 0.5574, 0.7498, 0.5976, 0.8083, 0.5976, 0.8083, 0.5976, 0.7498, 0.5976, 0.8083, 0.5976, 0.8083, 0.5976, 0.8083, 0.5976, 0.8083, 0.5976, 0.0, 0.0, 0.0, 0.0, 0.0, 0.0, 0.0, 0.0, 0.8083, 0.5976, 0.8083, 0.5976, 0.8083, 0.5976, 0.8083, 0.5976, 0.0, 0.0, 0.0, 0.0, 0.0, 0.0, 0.0, 0.0, 0.6941, 0.5574, 0.6941, 0.5574, 0.6941, 0.5574, 0.6941, 0.5574, 0.559, 0.3752, 0.559, 0.441, 0.559, 0.441, 0.559, 0.3752, 0.559, 0.441, 0.5088, 0.441, 0.5234, 0.441, 0.559, 0.441, 0.316, 0.5, 0.2502, 0.5, 0.2502, 0.5, 0.316, 0.5, 0.2502, 0.5, 0.1815, 0.5, 0.1815, 0.5, 0.2502, 0.5, 0.559, 0.3065, 0.559, 0.3752, 0.559, 0.3752, 0.559, 0.3065, 0.4941, 0.3065, 0.3965, 0.3065, 0.3965, 0.3065, 0.4952, 0.3065, 0.3965, 0.8748, 0.5062, 0.8748, 0.5062, 0.9435, 0.3965, 0.9435, 0.3965, 0.9435, 0.3965, 0.8748, 0.3965, 0.8748, 0.3965, 0.9435, 0.3965, 0.8748, 0.3965, 0.809, 0.3965, 0.809, 0.3965, 0.8748, 0.508, 0.809, 0.3965, 0.809, 0.3965, 0.7808, 0.508, 0.7808, 0.7498, 0.75, 0.8185, 0.75, 0.8185, 0.75, 0.7498, 0.75, 0.684, 0.75, 0.7498, 0.75, 0.7498, 0.75, 0.684, 0.75, 0.3965, 0.3065, 0.4941, 0.3065, 0.4941, 0.3752, 0.3965, 0.3752, 0.3965, 0.3752, 0.4941, 0.3752, 0.4941, 0.441, 0.3965, 0.441, 0.2502, 0.5, 0.1815, 0.5, 0.1815, 0.5, 0.2502, 0.5, 0.3965, 0.3065, 0.5088, 0.3065, 0.4941, 0.3065, 0.3965, 0.3065, 0.559, 0.3065, 0.559, 0.3752, 0.559, 0.3752, 0.559, 0.3065, 0.316, 0.5, 0.2502, 0.5, 0.2502, 0.5, 0.316, 0.5, 0.5882, 0.809, 0.6127, 0.809, 0.6127, 0.8748, 0.5882, 0.8748, 0.3965, 0.8748, 0.3965, 0.809, 0.3965, 0.809, 0.3965, 0.8748, 0.7498, 0.75, 0.8185, 0.75, 0.8185, 0.75, 0.7498, 0.75, 0.684, 0.75, 0.7498, 0.75, 0.7498, 0.75, 0.684, 0.75, 0.6127, 0.9435, 0.5472, 0.9435, 0.5882, 0.9435, 0.6127, 0.9435, 0.5234, 0.3065, 0.559, 0.3065, 0.559, 0.3752, 0.5234, 0.3752, 0.5234, 0.3752, 0.559, 0.3752, 0.559, 0.441, 0.5234, 0.441, 0.5593, 0.4692, 0.5228, 0.4692, 0.5228, 0.441, 0.5593, 0.441, 0.5088, 0.3065, 0.559, 0.3065, 0.559, 0.3065, 0.5234, 0.3065, 0.5234, 0.4692, 0.559, 0.4692, 0.559, 0.5, 0.5234, 0.5, 0.3965, 0.1777, 0.4941, 0.131, 0.4941, 0.25, 0.3965, 0.25, 0.5234, 0.117, 0.559, 0.09994, 0.559, 0.25, 0.5234, 0.25, 0.3965, 0.5, 0.4941, 0.5, 0.4941, 0.6299, 0.3965, 0.5723, 0.559, 0.3065, 0.5234, 0.3065, 0.5228, 0.3065, 0.5593, 0.3065, 0.5234, 0.3065, 0.559, 0.3065, 0.559, 0.3065, 0.5088, 0.3065, 0.4952, 0.3065, 0.3965, 0.3065, 0.3965, 0.2809, 0.4952, 0.2809, 0.4952, 0.4692, 0.3965, 0.4692, 0.3965, 0.441, 0.4952, 0.441, 0.5234, 0.2809, 0.559, 0.2809, 0.5593, 0.2809, 0.5228, 0.2809, 0.4941, 0.441, 0.3965, 0.441, 0.3965, 0.441, 0.5088, 0.441, 0.4941, 0.4692, 0.3965, 0.4692, 0.3965, 0.4692, 0.4952, 0.4692, 0.5234, 0.25, 0.559, 0.25, 0.559, 0.2809, 0.5234, 0.2809, 0.3965, 0.7808, 0.5056, 0.7808, 0.508, 0.7808, 0.3965, 0.7808, 0.5088, 0.3065, 0.5234, 0.3065, 0.4941, 0.3065, 0.5088, 0.3065, 0.5234, 0.3752, 0.5234, 0.441, 0.5234, 0.441, 0.5234, 0.3752, 0.4941, 0.441, 0.4941, 0.3752, 0.4941, 0.3752, 0.4941, 0.441, 0.5234, 0.3065, 0.5088, 0.3065, 0.5088, 0.3065, 0.4941, 0.3065, 0.5088, 0.441, 0.4941, 0.441, 0.5234, 0.441, 0.5088, 0.441, 0.5234, 0.5, 0.5234, 0.6472, 0.4941, 0.6299, 0.4941, 0.5, 0.5234, 0.0, 0.5234, 0.117, 0.4941, 0.131, 0.4941, 0.0, 0.5234, 0.25, 0.5234, 0.2809, 0.4941, 0.2809, 0.4941, 0.25, 0.5234, 0.4692, 0.5234, 0.5, 0.4941, 0.5, 0.4941, 0.4692, 0.4941, 0.441, 0.5088, 0.441, 0.5088, 0.441, 0.5234, 0.441, 0.4941, 0.3065, 0.4952, 0.3065, 0.5228, 0.3065, 0.5234, 0.3065, 0.4952, 0.3065, 0.4952, 0.2809, 0.5228, 0.2809, 0.5228, 0.3065, 0.4952, 0.4692, 0.4952, 0.441, 0.5228, 0.441, 0.5228, 0.4692, 0.5234, 0.2809, 0.5228, 0.2809, 0.4952, 0.2809, 0.4941, 0.2809, 0.5234, 0.441, 0.5228, 0.441, 0.4952, 0.441, 0.4941, 0.441, 0.4941, 0.4692, 0.4952, 0.4692, 0.5228, 0.4692, 0.5234, 0.4692, 0.5234, 0.117, 0.5234, 0.25, 0.4941, 0.25, 0.4941, 0.131, 0.5234, 0.6472, 0.5234, 0.75, 0.4941, 0.75, 0.4941, 0.6299, 0.5234, 0.0, 0.559, 0.0, 0.559, 0.09994, 0.5234, 0.117, 0.5234, 0.3065, 0.5234, 0.3752, 0.4941, 0.3752, 0.4941, 0.3065, 0.5234, 0.3752, 0.5234, 0.441, 0.4941, 0.441, 0.4941, 0.3752, 0.5234, 0.441, 0.4941, 0.441, 0.4941, 0.441, 0.5234, 0.441, 0.4941, 0.3752, 0.4941, 0.3065, 0.4941, 0.3065, 0.4941, 0.3752, 0.5234, 0.3065, 0.5234, 0.3752, 0.5234, 0.3752, 0.5234, 0.3065, 0.4941, 0.3065, 0.5234, 0.3065, 0.5234, 0.3065, 0.4941, 0.3065, 0.5472, 0.809, 0.6127, 0.809, 0.6127, 0.809, 0.5882, 0.809, 0.5882, 0.8748, 0.6127, 0.8748, 0.6127, 0.9435, 0.5882, 0.9435, 0.3965, 0.809, 0.5062, 0.809, 0.5062, 0.8748, 0.3965, 0.8748, 0.3965, 0.9435, 0.5056, 0.9435, 0.508, 0.9435, 0.3965, 0.9435, 0.5472, 0.9435, 0.3965, 0.9435, 0.3965, 0.9435, 0.5062, 0.9435, 0.5888, 0.7808, 0.6127, 0.7808, 0.6127, 0.7808, 0.5864, 0.7808, 0.3965, 0.75, 0.3965, 0.75, 0.4941, 0.75, 0.5234, 0.75, 0.559, 0.75, 0.5701, 0.75, 0.6127, 0.75, 0.6127, 0.7808, 0.5888, 0.7808, 0.5056, 0.7808, 0.3965, 0.7808, 0.3965, 0.809, 0.5472, 0.809, 0.5062, 0.809, 0.3965, 0.809, 0.508, 0.9691, 0.3965, 0.9691, 0.3965, 0.9435, 0.508, 0.9435, 0.5056, 0.9691, 0.3965, 0.9691, 0.3965, 0.9691, 0.508, 0.9691, 0.5887, 0.9435, 0.6127, 0.9435, 0.6127, 0.9435, 0.5864, 0.9435, 0.5056, 0.809, 0.3965, 0.809, 0.3965, 0.809, 0.508, 0.809, 0.508, 0.7808, 0.5056, 0.7808, 0.5056, 0.7808, 0.508, 0.7808, 0.5882, 0.809, 0.5882, 0.8748, 0.5882, 0.8748, 0.5882, 0.809, 0.5056, 0.9435, 0.5472, 0.9435, 0.5472, 0.9435, 0.5056, 0.9435, 0.5887, 0.9435, 0.5864, 0.9435, 0.5864, 0.9435, 0.5887, 0.9435, 0.5062, 0.809, 0.5472, 0.809, 0.5472, 0.809, 0.5062, 0.809, 0.508, 0.9691, 0.508, 0.9435, 0.508, 0.9435, 0.508, 0.9691, 0.5864, 0.9691, 0.5888, 0.9691, 0.5888, 0.9691, 0.5864, 0.9691, 0.5888, 0.7808, 0.5864, 0.7808, 0.5864, 0.7808, 0.5888, 0.7808, 0.5062, 0.9435, 0.5062, 0.8748, 0.5062, 0.8748, 0.5062, 0.9435, 0.5056, 0.9691, 0.508, 0.9691, 0.508, 0.9691, 0.5056, 0.9691, 0.5056, 0.7808, 0.5888, 0.7808, 0.5888, 0.7808, 0.5056, 0.7808, 0.5472, 0.809, 0.5882, 0.809, 0.5882, 0.809, 0.5472, 0.809, 0.3965, 0.809, 0.5056, 0.809, 0.5472, 0.809, 0.3965, 0.809, 0.5472, 0.809, 0.5882, 0.809, 0.5062, 0.809, 0.5472, 0.809, 0.5882, 0.809, 0.5882, 0.8748, 0.5062, 0.8748, 0.5062, 0.809, 0.5882, 0.8748, 0.5882, 0.9435, 0.5062, 0.9435, 0.5062, 0.8748, 0.5056, 0.9435, 0.5472, 0.9435, 0.5472, 0.9435, 0.5887, 0.9435, 0.5472, 0.9435, 0.5062, 0.9435, 0.5882, 0.9435, 0.5472, 0.9435, 0.5888, 0.7808, 0.5864, 0.7808, 0.508, 0.7808, 0.5056, 0.7808, 0.5056, 0.809, 0.508, 0.809, 0.5864, 0.809, 0.5887, 0.809, 0.508, 0.9691, 0.508, 0.9435, 0.5864, 0.9435, 0.5864, 0.9691, 0.508, 0.809, 0.508, 0.7808, 0.5864, 0.7808, 0.5864, 0.809, 0.5056, 0.9691, 0.508, 0.9691, 0.5864, 0.9691, 0.5888, 0.9691, 0.5887, 0.9435, 0.5864, 0.9435, 0.508, 0.9435, 0.5056, 0.9435, 0.5887, 0.809, 0.5472, 0.809, 0.5472, 0.809, 0.5056, 0.809, 0.508, 0.9435, 0.5056, 0.9435, 0.5056, 0.9435, 0.508, 0.9435, 0.5864, 0.9435, 0.5864, 0.9691, 0.5864, 0.9691, 0.5864, 0.9435, 0.5887, 0.809, 0.5472, 0.809, 0.5472, 0.809, 0.5887, 0.809, 0.5472, 0.9435, 0.5887, 0.9435, 0.5887, 0.9435, 0.5472, 0.9435, 0.508, 0.809, 0.508, 0.7808, 0.508, 0.7808, 0.508, 0.809, 0.5062, 0.8748, 0.5062, 0.809, 0.5062, 0.809, 0.5062, 0.8748, 0.5056, 0.809, 0.508, 0.809, 0.508, 0.809, 0.5056, 0.809, 0.5472, 0.809, 0.5056, 0.809, 0.5056, 0.809, 0.5472, 0.809, 0.5472, 0.9435, 0.5062, 0.9435, 0.5062, 0.9435, 0.5472, 0.9435, 0.5864, 0.7808, 0.5864, 0.809, 0.5864, 0.809, 0.5864, 0.7808, 0.5882, 0.8748, 0.5882, 0.9435, 0.5882, 0.9435, 0.5882, 0.8748, 0.5882, 0.9435, 0.5472, 0.9435, 0.5472, 0.9435, 0.5882, 0.9435, 0.5888, 0.9691, 0.5056, 0.9691, 0.5056, 0.9691, 0.5888, 0.9691, 0.5864, 0.809, 0.5887, 0.809, 0.5887, 0.809, 0.5864, 0.809])
me_cube.materials.append(mat_green)
me_cube.materials.append(mat_orange)
me_cube.materials.append(mat_red)
me_cube.materials.append(mat_gray)
me_cube.use_remesh_preserve_volume = False
me_cube.use_remesh_preserve_attributes = False
me_cube.use_mirror_vertex_groups = False
me_cube.update()

# ---- objects
ob_cube = bpy.data.objects.new('Cube', me_cube)

# ---- transforms, parenting, visibility, modifiers, constraints
ob_cube.location = (0.01824, -1.376e-07, 1.024)
ob_cube.lock_rotations_4d = False
ob_cube.empty_display_type = 'ARROWS'
ob_cube.lineart.crease_threshold = 0.0

# ---- collection membership
col_collection.objects.link(ob_cube)

# ---- scene / render settings (as saved in the file)
scene.frame_start = 1; scene.frame_end = 250; scene.frame_set(1)
scene.render.engine = 'BLENDER_EEVEE_NEXT'
scene.cycles.use_denoising = False
scene.cycles.samples = 128
scene.cycles.sampling_pattern = 'TABULATED_SOBOL'
scene.cycles.use_adaptive_sampling = False
scene.cycles.use_light_tree = False
scene.view_settings.view_transform = 'Filmic'
bpy.context.view_layer.update()

# ---- added for rendering (the .blend has no active camera and no usable light): camera, sun
cam_auto = bpy.data.cameras.new('AutoCamera')
cam_auto.lens = 50.0
cam_auto.sensor_width = 36.0
cam_auto.clip_end = 1000.0
ob_auto_camera = bpy.data.objects.new('AutoCamera', cam_auto)
scene.collection.objects.link(ob_auto_camera)
ob_auto_camera.location = (4.91129, -5.92313, 5.19401)
ob_auto_camera.rotation_euler = (1.09748, -7.21219e-08, 0.694738)
scene.camera = ob_auto_camera
light_auto_sun = bpy.data.lights.new('AutoSun', 'SUN')
light_auto_sun.energy = 3.0
light_auto_sun.angle = 0.0523599
ob_auto_sun = bpy.data.objects.new('AutoSun', light_auto_sun)
scene.collection.objects.link(ob_auto_sun)
ob_auto_sun.rotation_euler = (0.872665, 0.174533, 0.523599)
bpy.context.view_layer.update()
